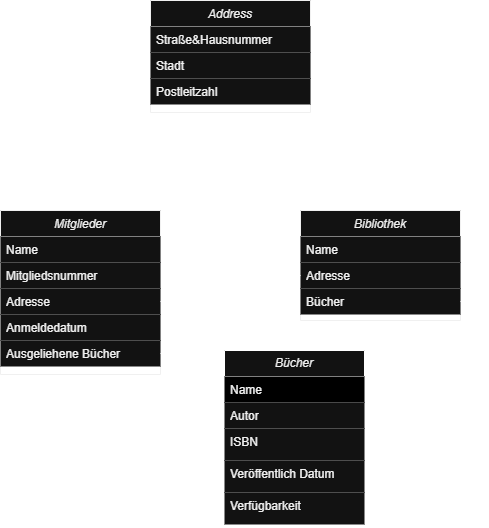

The diagram above was exported from draw.io. Its source (the exported page's mxGraphModel, read from the mxfile embedded in the PNG):
<mxGraphModel dx="996" dy="1399" grid="1" gridSize="10" guides="1" tooltips="1" connect="1" arrows="1" fold="1" page="1" pageScale="1" pageWidth="1169" pageHeight="827" math="0" shadow="0">
  <root>
    <object label="" id="WIyWlLk6GJQsqaUBKTNV-0">
      <mxCell />
    </object>
    <mxCell id="WIyWlLk6GJQsqaUBKTNV-1" parent="WIyWlLk6GJQsqaUBKTNV-0" />
    <mxCell id="zkfFHV4jXpPFQw0GAbJ--0" value="Mitglieder" style="swimlane;fontStyle=2;align=center;verticalAlign=top;childLayout=stackLayout;horizontal=1;startSize=26;horizontalStack=0;resizeParent=1;resizeLast=0;collapsible=1;marginBottom=0;rounded=0;shadow=0;strokeWidth=1;labelBorderColor=none;labelBackgroundColor=none;textShadow=0;fontColor=default;" parent="WIyWlLk6GJQsqaUBKTNV-1" vertex="1">
      <mxGeometry x="120" y="70" width="160" height="164" as="geometry">
        <mxRectangle x="230" y="140" width="160" height="26" as="alternateBounds" />
      </mxGeometry>
    </mxCell>
    <mxCell id="zkfFHV4jXpPFQw0GAbJ--1" value="Name" style="text;align=left;verticalAlign=top;spacingLeft=4;spacingRight=4;overflow=hidden;rotatable=0;points=[[0,0.5],[1,0.5]];portConstraint=eastwest;fillColor=default;" parent="zkfFHV4jXpPFQw0GAbJ--0" vertex="1">
      <mxGeometry y="26" width="160" height="26" as="geometry" />
    </mxCell>
    <mxCell id="zkfFHV4jXpPFQw0GAbJ--2" value="Mitgliedsnummer" style="text;align=left;verticalAlign=top;spacingLeft=4;spacingRight=4;overflow=hidden;rotatable=0;points=[[0,0.5],[1,0.5]];portConstraint=eastwest;rounded=0;shadow=0;html=0;fillColor=default;" parent="zkfFHV4jXpPFQw0GAbJ--0" vertex="1">
      <mxGeometry y="52" width="160" height="26" as="geometry" />
    </mxCell>
    <mxCell id="zkfFHV4jXpPFQw0GAbJ--3" value="Adresse" style="text;align=left;verticalAlign=top;spacingLeft=4;spacingRight=4;overflow=hidden;rotatable=0;points=[[0,0.5],[1,0.5]];portConstraint=eastwest;rounded=0;shadow=0;html=0;fillColor=default;" parent="zkfFHV4jXpPFQw0GAbJ--0" vertex="1">
      <mxGeometry y="78" width="160" height="26" as="geometry" />
    </mxCell>
    <mxCell id="zkfFHV4jXpPFQw0GAbJ--5" value="Anmeldedatum" style="text;align=left;verticalAlign=top;spacingLeft=4;spacingRight=4;overflow=hidden;rotatable=0;points=[[0,0.5],[1,0.5]];portConstraint=eastwest;fillColor=default;" parent="zkfFHV4jXpPFQw0GAbJ--0" vertex="1">
      <mxGeometry y="104" width="160" height="26" as="geometry" />
    </mxCell>
    <mxCell id="rlVrJCfF0z7MFh271MqP-29" value="Ausgeliehene Bücher" style="text;align=left;verticalAlign=top;spacingLeft=4;spacingRight=4;overflow=hidden;rotatable=0;points=[[0,0.5],[1,0.5]];portConstraint=eastwest;fillColor=default;" vertex="1" parent="zkfFHV4jXpPFQw0GAbJ--0">
      <mxGeometry y="130" width="160" height="26" as="geometry" />
    </mxCell>
    <mxCell id="zkfFHV4jXpPFQw0GAbJ--17" value="Address" style="swimlane;fontStyle=2;align=center;verticalAlign=top;childLayout=stackLayout;horizontal=1;startSize=26;horizontalStack=0;resizeParent=1;resizeLast=0;collapsible=1;marginBottom=0;rounded=0;shadow=0;strokeWidth=1;fillColor=default;" parent="WIyWlLk6GJQsqaUBKTNV-1" vertex="1">
      <mxGeometry x="270" y="-140" width="160" height="112" as="geometry">
        <mxRectangle x="550" y="140" width="160" height="26" as="alternateBounds" />
      </mxGeometry>
    </mxCell>
    <mxCell id="zkfFHV4jXpPFQw0GAbJ--18" value="Straße&amp;Hausnummer" style="text;align=left;verticalAlign=top;spacingLeft=4;spacingRight=4;overflow=hidden;rotatable=0;points=[[0,0.5],[1,0.5]];portConstraint=eastwest;fillColor=default;" parent="zkfFHV4jXpPFQw0GAbJ--17" vertex="1">
      <mxGeometry y="26" width="160" height="26" as="geometry" />
    </mxCell>
    <mxCell id="zkfFHV4jXpPFQw0GAbJ--19" value="Stadt" style="text;align=left;verticalAlign=top;spacingLeft=4;spacingRight=4;overflow=hidden;rotatable=0;points=[[0,0.5],[1,0.5]];portConstraint=eastwest;rounded=0;shadow=0;html=0;fillColor=default;" parent="zkfFHV4jXpPFQw0GAbJ--17" vertex="1">
      <mxGeometry y="52" width="160" height="26" as="geometry" />
    </mxCell>
    <mxCell id="zkfFHV4jXpPFQw0GAbJ--21" value="Postleitzahl" style="text;align=left;verticalAlign=top;spacingLeft=4;spacingRight=4;overflow=hidden;rotatable=0;points=[[0,0.5],[1,0.5]];portConstraint=eastwest;rounded=0;shadow=0;html=0;fillColor=default;" parent="zkfFHV4jXpPFQw0GAbJ--17" vertex="1">
      <mxGeometry y="78" width="160" height="26" as="geometry" />
    </mxCell>
    <mxCell id="rlVrJCfF0z7MFh271MqP-8" value="Bibliothek" style="swimlane;fontStyle=2;align=center;verticalAlign=top;childLayout=stackLayout;horizontal=1;startSize=26;horizontalStack=0;resizeParent=1;resizeLast=0;collapsible=1;marginBottom=0;rounded=0;shadow=0;strokeWidth=1;" vertex="1" parent="WIyWlLk6GJQsqaUBKTNV-1">
      <mxGeometry x="420" y="70" width="160" height="110" as="geometry">
        <mxRectangle x="230" y="140" width="160" height="26" as="alternateBounds" />
      </mxGeometry>
    </mxCell>
    <mxCell id="rlVrJCfF0z7MFh271MqP-9" value="Name" style="text;align=left;verticalAlign=top;spacingLeft=4;spacingRight=4;overflow=hidden;rotatable=0;points=[[0,0.5],[1,0.5]];portConstraint=eastwest;fillColor=default;" vertex="1" parent="rlVrJCfF0z7MFh271MqP-8">
      <mxGeometry y="26" width="160" height="26" as="geometry" />
    </mxCell>
    <mxCell id="rlVrJCfF0z7MFh271MqP-10" value="Adresse" style="text;align=left;verticalAlign=top;spacingLeft=4;spacingRight=4;overflow=hidden;rotatable=0;points=[[0,0.5],[1,0.5]];portConstraint=eastwest;rounded=0;shadow=0;html=0;fillColor=default;" vertex="1" parent="rlVrJCfF0z7MFh271MqP-8">
      <mxGeometry y="52" width="160" height="26" as="geometry" />
    </mxCell>
    <mxCell id="rlVrJCfF0z7MFh271MqP-11" value="Bücher" style="text;align=left;verticalAlign=top;spacingLeft=4;spacingRight=4;overflow=hidden;rotatable=0;points=[[0,0.5],[1,0.5]];portConstraint=eastwest;rounded=0;shadow=0;html=0;fillColor=default;" vertex="1" parent="rlVrJCfF0z7MFh271MqP-8">
      <mxGeometry y="78" width="160" height="26" as="geometry" />
    </mxCell>
    <mxCell id="rlVrJCfF0z7MFh271MqP-15" style="edgeStyle=orthogonalEdgeStyle;rounded=1;orthogonalLoop=1;jettySize=auto;html=1;exitX=0;exitY=0.5;exitDx=0;exitDy=0;entryX=1.006;entryY=0.139;entryDx=0;entryDy=0;entryPerimeter=0;curved=0;strokeColor=#FFFFFF;" edge="1" parent="WIyWlLk6GJQsqaUBKTNV-1" source="rlVrJCfF0z7MFh271MqP-10" target="zkfFHV4jXpPFQw0GAbJ--17">
      <mxGeometry relative="1" as="geometry" />
    </mxCell>
    <mxCell id="rlVrJCfF0z7MFh271MqP-16" style="edgeStyle=orthogonalEdgeStyle;rounded=1;orthogonalLoop=1;jettySize=auto;html=1;exitX=1;exitY=0.5;exitDx=0;exitDy=0;entryX=0;entryY=0.089;entryDx=0;entryDy=0;entryPerimeter=0;curved=0;strokeColor=#FFFFFF;" edge="1" parent="WIyWlLk6GJQsqaUBKTNV-1" source="zkfFHV4jXpPFQw0GAbJ--3" target="zkfFHV4jXpPFQw0GAbJ--17">
      <mxGeometry relative="1" as="geometry" />
    </mxCell>
    <mxCell id="rlVrJCfF0z7MFh271MqP-21" value="&lt;i&gt;Bücher&lt;/i&gt;" style="swimlane;fontStyle=0;childLayout=stackLayout;horizontal=1;startSize=26;fillColor=default;horizontalStack=0;resizeParent=1;resizeParentMax=0;resizeLast=0;collapsible=1;marginBottom=0;whiteSpace=wrap;html=1;verticalAlign=middle;strokeColor=#FFFFFF;" vertex="1" parent="WIyWlLk6GJQsqaUBKTNV-1">
      <mxGeometry x="344" y="210" width="140" height="174" as="geometry" />
    </mxCell>
    <mxCell id="rlVrJCfF0z7MFh271MqP-22" value="Name" style="text;strokeColor=none;fillColor=#000000;align=left;verticalAlign=top;spacingLeft=4;spacingRight=4;overflow=hidden;rotatable=0;points=[[0,0.5],[1,0.5]];portConstraint=eastwest;whiteSpace=wrap;html=1;" vertex="1" parent="rlVrJCfF0z7MFh271MqP-21">
      <mxGeometry y="26" width="140" height="26" as="geometry" />
    </mxCell>
    <mxCell id="rlVrJCfF0z7MFh271MqP-23" value="Autor" style="text;strokeColor=none;fillColor=default;align=left;verticalAlign=top;spacingLeft=4;spacingRight=4;overflow=hidden;rotatable=0;points=[[0,0.5],[1,0.5]];portConstraint=eastwest;whiteSpace=wrap;html=1;" vertex="1" parent="rlVrJCfF0z7MFh271MqP-21">
      <mxGeometry y="52" width="140" height="26" as="geometry" />
    </mxCell>
    <mxCell id="rlVrJCfF0z7MFh271MqP-24" value="ISBN" style="text;strokeColor=none;fillColor=default;align=left;verticalAlign=top;spacingLeft=4;spacingRight=4;overflow=hidden;rotatable=0;points=[[0,0.5],[1,0.5]];portConstraint=eastwest;whiteSpace=wrap;html=1;" vertex="1" parent="rlVrJCfF0z7MFh271MqP-21">
      <mxGeometry y="78" width="140" height="32" as="geometry" />
    </mxCell>
    <mxCell id="rlVrJCfF0z7MFh271MqP-25" value="Veröffentlich Datum" style="text;strokeColor=none;fillColor=default;align=left;verticalAlign=top;spacingLeft=4;spacingRight=4;overflow=hidden;rotatable=0;points=[[0,0.5],[1,0.5]];portConstraint=eastwest;whiteSpace=wrap;html=1;" vertex="1" parent="rlVrJCfF0z7MFh271MqP-21">
      <mxGeometry y="110" width="140" height="32" as="geometry" />
    </mxCell>
    <mxCell id="rlVrJCfF0z7MFh271MqP-26" value="Verfügbarkeit" style="text;strokeColor=none;fillColor=default;align=left;verticalAlign=top;spacingLeft=4;spacingRight=4;overflow=hidden;rotatable=0;points=[[0,0.5],[1,0.5]];portConstraint=eastwest;whiteSpace=wrap;html=1;" vertex="1" parent="rlVrJCfF0z7MFh271MqP-21">
      <mxGeometry y="142" width="140" height="32" as="geometry" />
    </mxCell>
    <mxCell id="rlVrJCfF0z7MFh271MqP-28" style="edgeStyle=orthogonalEdgeStyle;rounded=1;orthogonalLoop=1;jettySize=auto;html=1;exitX=1;exitY=0.5;exitDx=0;exitDy=0;entryX=0.996;entryY=0.08;entryDx=0;entryDy=0;entryPerimeter=0;curved=0;strokeColor=#FFFFFF;" edge="1" parent="WIyWlLk6GJQsqaUBKTNV-1" source="rlVrJCfF0z7MFh271MqP-11" target="rlVrJCfF0z7MFh271MqP-21">
      <mxGeometry relative="1" as="geometry" />
    </mxCell>
    <mxCell id="rlVrJCfF0z7MFh271MqP-30" style="edgeStyle=orthogonalEdgeStyle;rounded=1;orthogonalLoop=1;jettySize=auto;html=1;exitX=1;exitY=0.5;exitDx=0;exitDy=0;entryX=0;entryY=0.5;entryDx=0;entryDy=0;curved=0;strokeColor=#FFFFFF;" edge="1" parent="WIyWlLk6GJQsqaUBKTNV-1" source="rlVrJCfF0z7MFh271MqP-29" target="rlVrJCfF0z7MFh271MqP-24">
      <mxGeometry relative="1" as="geometry" />
    </mxCell>
  </root>
</mxGraphModel>